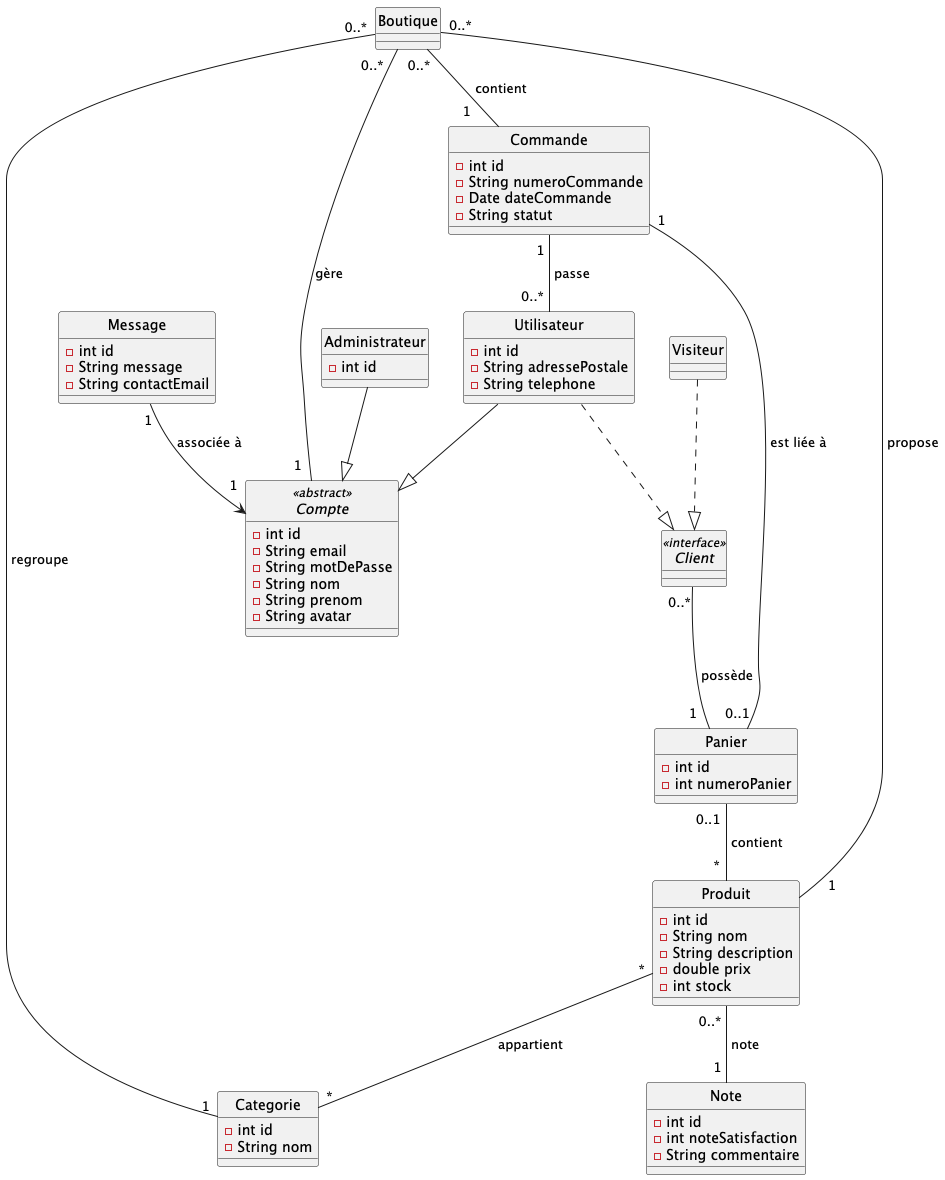

The diagram above was rendered by PlantUML. Its source (embedded in the PNG):
@startuml
hide circle

class Boutique {
}

abstract class Compte <<abstract>> {
    - int id
    - String email
    - String motDePasse
    - String nom
    - String prenom
    - String avatar
}

interface Client <<interface>>{
}

class Utilisateur {
    - int id
    - String adressePostale
    - String telephone
}

class Visiteur {
}

class Administrateur {
    - int id
}

class Produit {
    - int id
    - String nom
    - String description
    - double prix
    - int stock
}

class Commande {
    - int id
    - String numeroCommande
    - Date dateCommande
    - String statut
}

class Panier {
    - int id
    - int numeroPanier
}

class Categorie {
    - int id
    - String nom
}

'------------------------------------------------
'Relations

class Note {
    - int id
    - int noteSatisfaction
    - String commentaire
}

class Message {
    - int id
    - String message
    - String contactEmail
}

'------------------------------------------------
' Noms d'associations
'Y a des espaces pour aligner les noms

' Boutique gère plusieurs comptes
Boutique "0..*  " -- "1  " Compte : "gère"

' Boutique contient plusieurs commandes
Boutique "0..*" -- "1     " Commande : " contient"

' Boutique regroupe plusieurs catégories
Boutique "0..*" -- "1" Categorie : " regroupe"

' Boutique propose plusieurs produits
Boutique "0..*" -- "     1" Produit : " propose"

' Héritage / spécialisation
Administrateur --|> Compte
Utilisateur --|> Compte

' Implémentation de l'interface Client
Visiteur ..|> Client
Utilisateur ..|> Client

' Un produit peut appartenir à plusieurs catégories, et vice versa
Produit "*" -- "*" Categorie : "appartient"

' Un panier (0..1) peut contenir plusieurs produits
Panier "0..1 " -- "\t* " Produit : " contient"

' Une commande (1) est liée à un panier (0..1)
Commande "1" -- "0..1" Panier : " est liée à"

' Une commande est passée par plusieurs utilisateurs éventuels (ou un)
Commande "1 " -- "0..* " Utilisateur : " passe"

' Un client possède un ou plusieurs paniers
Client "0..*" -- "1  " Panier : "possède\n"

' Plusieurs notes pour un même produit
Produit "0..* " -- "1 " Note : " note"

' Un compte est lié à une messagerie
Message "1" --> "1\n" Compte : "associée à"

@enduml